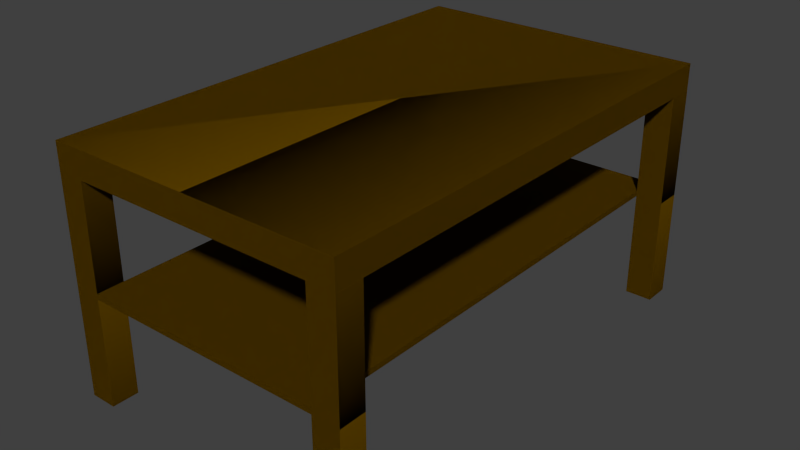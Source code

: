 # Source: living_room_table.blend  (saved by Blender 2.69.0; exported with 4.5.12 LTS)
import bpy
from mathutils import Matrix  # noqa: F401  (used for matrix-valued properties, if any)

bpy.ops.wm.read_factory_settings(use_empty=True)
scene = bpy.context.scene
scene.name = 'Scene'

# ---- collections
col_collection_1 = bpy.data.collections.new('Collection 1'); scene.collection.children.link(col_collection_1)

# ---- materials (node trees are filled in below, after node groups)
mat_color_c21_001 = bpy.data.materials.new('Color_C21_001')
mat_color_c21_001.alpha_threshold = 0.0
mat_color_c21_001.use_transparent_shadow = False
mat_color_c21_001.diffuse_color = (0.128, 0.06275, 0.0, 1.0)
mat_color_c21_001.specular_color = (0.25, 0.25, 0.25)
mat_color_c21_001.roughness = 0.5
mat_color_c21_001.line_color = (0.0, 0.0, 0.0, 1.0)

# ---- material node trees

# ---- world
world_world = bpy.data.worlds.new('World'); scene.world = world_world
world_world.color = (0.05088, 0.05088, 0.05088)
world_world.use_sun_shadow = False
world_world.sun_shadow_jitter_overblur = 0.0
world_world.cycles.sampling_method = 'MANUAL'
world_world.cycles.sample_map_resolution = 256

# ---- meshes
me_id43_003 = bpy.data.meshes.new('ID43.003')
me_id43_003.from_pydata([(35.43, 19.69, 9.449), (0.0, 1.969, 9.449), (0.0, 19.69, 9.449), (35.43, 1.969, 9.449), (35.43, 1.969, 9.449), (35.43, 19.69, 9.449), (0.0, 1.969, 9.449), (0.0, 19.69, 9.449), (35.43, 19.69, 9.449), (35.43, 1.969, 9.843), (35.43, 1.969, 9.449), (35.43, 19.69, 9.843), (35.43, 19.69, 9.843), (35.43, 19.69, 9.449), (35.43, 1.969, 9.843), (35.43, 1.969, 9.449), (35.43, 1.969, 9.843), (0.0, 1.969, 9.449), (35.43, 1.969, 9.449), (0.0, 1.969, 9.843), (0.0, 1.969, 9.843), (35.43, 1.969, 9.843), (0.0, 1.969, 9.449), (35.43, 1.969, 9.449), (0.0, 19.69, 9.843), (0.0, 1.969, 9.449), (0.0, 1.969, 9.843), (0.0, 19.69, 9.449), (0.0, 19.69, 9.449), (0.0, 19.69, 9.843), (0.0, 1.969, 9.449), (0.0, 1.969, 9.843), (0.0, 19.69, 9.843), (35.43, 19.69, 9.449), (0.0, 19.69, 9.449), (35.43, 19.69, 9.843), (35.43, 19.69, 9.843), (0.0, 19.69, 9.843), (35.43, 19.69, 9.449), (0.0, 19.69, 9.449), (35.43, 1.969, 9.843), (0.0, 19.69, 9.843), (0.0, 1.969, 9.843), (35.43, 19.69, 9.843), (35.43, 19.69, 9.843), (35.43, 1.969, 9.843), (0.0, 19.69, 9.843), (0.0, 1.969, 9.843)], [], [(0, 1, 2), (1, 0, 3), (4, 5, 6), (7, 6, 5), (8, 9, 10), (9, 8, 11), (12, 13, 14), (15, 14, 13), (16, 17, 18), (17, 16, 19), (20, 21, 22), (23, 22, 21), (24, 25, 26), (25, 24, 27), (28, 29, 30), (31, 30, 29), (32, 33, 34), (33, 32, 35), (36, 37, 38), (39, 38, 37), (40, 41, 42), (41, 40, 43), (44, 45, 46), (47, 46, 45)])
_uv = me_id43_003.uv_layers.new(name='UV coord')
_uv.uv.foreach_set('vector', [0.0001918, 0.000192, 0.2239, 0.6535, 0.0001919, 0.6535, 0.2239, 0.6535, 0.0001918, 0.000192, 0.2239, 0.0001918, 0.6717, 0.0001918, 0.6717, 0.3268, 0.2243, 0.0001918, 0.2243, 0.3268, 0.2243, 0.0001918, 0.6717, 0.3268, 0.8958, 0.6619, 0.6721, 0.6691, 0.6721, 0.6619, 0.6721, 0.6691, 0.8958, 0.6619, 0.8958, 0.6691, 0.2239, 0.6615, 0.2239, 0.6687, 0.0001919, 0.6615, 0.0001919, 0.6687, 0.0001919, 0.6615, 0.2239, 0.6687, 0.9387, 0.9903, 0.5818, 0.9812, 0.9388, 0.9812, 0.5818, 0.9812, 0.9387, 0.9903, 0.5817, 0.9903, 0.2243, 0.9907, 0.5813, 0.9907, 0.2243, 0.9998, 0.5813, 0.9998, 0.2243, 0.9998, 0.5813, 0.9907, 0.8958, 0.6542, 0.6721, 0.6615, 0.6721, 0.6542, 0.6721, 0.6615, 0.8958, 0.6542, 0.8958, 0.6615, 0.2239, 0.6538, 0.2239, 0.6611, 0.000192, 0.6538, 0.000192, 0.6611, 0.000192, 0.6538, 0.2239, 0.6611, 0.2243, 0.9812, 0.5813, 0.9903, 0.2243, 0.9903, 0.5813, 0.9903, 0.2243, 0.9812, 0.5813, 0.9812, 0.9388, 0.9998, 0.5818, 0.9998, 0.9387, 0.9907, 0.5817, 0.9907, 0.9387, 0.9907, 0.5818, 0.9998, 0.6717, 0.6542, 0.2243, 0.9808, 0.2243, 0.6542, 0.2243, 0.9808, 0.6717, 0.6542, 0.6717, 0.9808, 0.6717, 0.3272, 0.6717, 0.6538, 0.2243, 0.3272, 0.2243, 0.6538, 0.2243, 0.3272, 0.6717, 0.6538])
me_id43_003.materials.append(mat_color_c21_001)
me_id43_003.use_remesh_preserve_volume = False
me_id43_003.use_remesh_preserve_attributes = False
me_id43_003.use_mirror_vertex_groups = False
me_id43_003.update()
me_id37_002 = bpy.data.meshes.new('ID37.002')
me_id37_002.from_pydata([(0.0, 1.969, 15.75), (1.969, 1.969, 0.0), (0.0, 1.969, 0.0), (1.969, 1.969, 15.75), (1.969, 1.969, 15.75), (0.0, 1.969, 15.75), (1.969, 1.969, 0.0), (0.0, 1.969, 0.0), (1.969, 1.969, 0.0), (0.0, 0.0, 0.0), (0.0, 1.969, 0.0), (1.969, 0.0, 0.0), (1.969, 0.0, 0.0), (1.969, 1.969, 0.0), (0.0, 0.0, 0.0), (0.0, 1.969, 0.0), (0.0, 1.969, 15.75), (0.0, 0.0, 0.0), (0.0, 0.0, 15.75), (0.0, 1.969, 0.0), (0.0, 1.969, 0.0), (0.0, 1.969, 15.75), (0.0, 0.0, 0.0), (0.0, 0.0, 15.75), (1.969, 0.0, 15.75), (0.0, 1.969, 15.75), (0.0, 0.0, 15.75), (1.969, 1.969, 15.75), (1.969, 1.969, 15.75), (1.969, 0.0, 15.75), (0.0, 1.969, 15.75), (0.0, 0.0, 15.75), (1.969, 1.969, 0.0), (1.969, 0.0, 15.75), (1.969, 0.0, 0.0), (1.969, 1.969, 15.75), (1.969, 1.969, 15.75), (1.969, 1.969, 0.0), (1.969, 0.0, 15.75), (1.969, 0.0, 0.0), (1.969, 0.0, 15.75), (0.0, 0.0, 0.0), (1.969, 0.0, 0.0), (0.0, 0.0, 15.75), (0.0, 0.0, 15.75), (1.969, 0.0, 15.75), (0.0, 0.0, 0.0), (1.969, 0.0, 0.0)], [], [(0, 1, 2), (1, 0, 3), (4, 5, 6), (7, 6, 5), (8, 9, 10), (9, 8, 11), (12, 13, 14), (15, 14, 13), (16, 17, 18), (17, 16, 19), (20, 21, 22), (23, 22, 21), (24, 25, 26), (25, 24, 27), (28, 29, 30), (31, 30, 29), (32, 33, 34), (33, 32, 35), (36, 37, 38), (39, 38, 37), (40, 41, 42), (41, 40, 43), (44, 45, 46), (47, 46, 45)])
_uv = me_id37_002.uv_layers.new(name='UV coord')
_uv.uv.foreach_set('vector', [0.08584, 0.9997, 0.0002753, 0.0002753, 0.08584, 0.0002753, 0.0002753, 0.0002753, 0.08584, 0.9997, 0.0002754, 0.9997, 0.6887, 0.9997, 0.6031, 0.9997, 0.6887, 0.0002753, 0.6031, 0.0002753, 0.6887, 0.0002753, 0.6031, 0.9997, 0.6892, 0.3762, 0.7748, 0.2512, 0.7748, 0.3762, 0.7748, 0.2512, 0.6892, 0.3762, 0.6892, 0.2512, 0.7748, 0.3767, 0.7748, 0.5017, 0.6892, 0.3767, 0.6892, 0.5017, 0.6892, 0.3767, 0.7748, 0.5017, 0.1725, 0.9997, 0.2581, 0.0002753, 0.2581, 0.9997, 0.2581, 0.0002753, 0.1725, 0.9997, 0.1725, 0.0002753, 0.5164, 0.0002753, 0.5164, 0.9997, 0.4309, 0.0002753, 0.4309, 0.9997, 0.4309, 0.0002753, 0.5164, 0.9997, 0.7748, 0.0002753, 0.6892, 0.1252, 0.6892, 0.0002753, 0.6892, 0.1252, 0.7748, 0.0002753, 0.7748, 0.1252, 0.7748, 0.1258, 0.7748, 0.2507, 0.6892, 0.1258, 0.6892, 0.2507, 0.6892, 0.1258, 0.7748, 0.2507, 0.3442, 0.0002753, 0.2586, 0.9997, 0.2586, 0.0002753, 0.2586, 0.9997, 0.3442, 0.0002753, 0.3442, 0.9997, 0.517, 0.9997, 0.517, 0.0002753, 0.6026, 0.9997, 0.6026, 0.0002753, 0.6026, 0.9997, 0.517, 0.0002753, 0.172, 0.9997, 0.0864, 0.0002753, 0.172, 0.0002753, 0.0864, 0.0002753, 0.172, 0.9997, 0.0864, 0.9997, 0.4303, 0.9997, 0.3448, 0.9997, 0.4303, 0.0002753, 0.3448, 0.0002753, 0.4303, 0.0002753, 0.3448, 0.9997])
me_id37_002.materials.append(mat_color_c21_001)
me_id37_002.use_remesh_preserve_volume = False
me_id37_002.use_remesh_preserve_attributes = False
me_id37_002.use_mirror_vertex_groups = False
me_id37_002.update()
me_id30_004 = bpy.data.meshes.new('ID30.004')
me_id30_004.from_pydata([(0.0, 1.969, 15.75), (1.969, 1.969, 0.0), (0.0, 1.969, 0.0), (1.969, 1.969, 15.75), (1.969, 1.969, 15.75), (0.0, 1.969, 15.75), (1.969, 1.969, 0.0), (0.0, 1.969, 0.0), (1.969, 1.969, 0.0), (0.0, 0.0, 0.0), (0.0, 1.969, 0.0), (1.969, 0.0, 0.0), (1.969, 0.0, 0.0), (1.969, 1.969, 0.0), (0.0, 0.0, 0.0), (0.0, 1.969, 0.0), (0.0, 1.969, 15.75), (0.0, 0.0, 0.0), (0.0, 0.0, 15.75), (0.0, 1.969, 0.0), (0.0, 1.969, 0.0), (0.0, 1.969, 15.75), (0.0, 0.0, 0.0), (0.0, 0.0, 15.75), (1.969, 0.0, 15.75), (0.0, 1.969, 15.75), (0.0, 0.0, 15.75), (1.969, 1.969, 15.75), (1.969, 1.969, 15.75), (1.969, 0.0, 15.75), (0.0, 1.969, 15.75), (0.0, 0.0, 15.75), (1.969, 1.969, 0.0), (1.969, 0.0, 15.75), (1.969, 0.0, 0.0), (1.969, 1.969, 15.75), (1.969, 1.969, 15.75), (1.969, 1.969, 0.0), (1.969, 0.0, 15.75), (1.969, 0.0, 0.0), (1.969, 0.0, 15.75), (0.0, 0.0, 0.0), (1.969, 0.0, 0.0), (0.0, 0.0, 15.75), (0.0, 0.0, 15.75), (1.969, 0.0, 15.75), (0.0, 0.0, 0.0), (1.969, 0.0, 0.0)], [], [(0, 1, 2), (1, 0, 3), (4, 5, 6), (7, 6, 5), (8, 9, 10), (9, 8, 11), (12, 13, 14), (15, 14, 13), (16, 17, 18), (17, 16, 19), (20, 21, 22), (23, 22, 21), (24, 25, 26), (25, 24, 27), (28, 29, 30), (31, 30, 29), (32, 33, 34), (33, 32, 35), (36, 37, 38), (39, 38, 37), (40, 41, 42), (41, 40, 43), (44, 45, 46), (47, 46, 45)])
_uv = me_id30_004.uv_layers.new(name='UV coord')
_uv.uv.foreach_set('vector', [0.08584, 0.9997, 0.0002753, 0.0002753, 0.08584, 0.0002753, 0.0002753, 0.0002753, 0.08584, 0.9997, 0.0002754, 0.9997, 0.6887, 0.9997, 0.6031, 0.9997, 0.6887, 0.0002753, 0.6031, 0.0002753, 0.6887, 0.0002753, 0.6031, 0.9997, 0.6892, 0.3762, 0.7748, 0.2512, 0.7748, 0.3762, 0.7748, 0.2512, 0.6892, 0.3762, 0.6892, 0.2512, 0.7748, 0.3767, 0.7748, 0.5017, 0.6892, 0.3767, 0.6892, 0.5017, 0.6892, 0.3767, 0.7748, 0.5017, 0.1725, 0.9997, 0.2581, 0.0002753, 0.2581, 0.9997, 0.2581, 0.0002753, 0.1725, 0.9997, 0.1725, 0.0002753, 0.5164, 0.0002753, 0.5164, 0.9997, 0.4309, 0.0002753, 0.4309, 0.9997, 0.4309, 0.0002753, 0.5164, 0.9997, 0.7748, 0.0002753, 0.6892, 0.1252, 0.6892, 0.0002753, 0.6892, 0.1252, 0.7748, 0.0002753, 0.7748, 0.1252, 0.7748, 0.1258, 0.7748, 0.2507, 0.6892, 0.1258, 0.6892, 0.2507, 0.6892, 0.1258, 0.7748, 0.2507, 0.3442, 0.0002753, 0.2586, 0.9997, 0.2586, 0.0002753, 0.2586, 0.9997, 0.3442, 0.0002753, 0.3442, 0.9997, 0.517, 0.9997, 0.517, 0.0002753, 0.6026, 0.9997, 0.6026, 0.0002753, 0.6026, 0.9997, 0.517, 0.0002753, 0.172, 0.9997, 0.0864, 0.0002753, 0.172, 0.0002753, 0.0864, 0.0002753, 0.172, 0.9997, 0.0864, 0.9997, 0.4303, 0.9997, 0.3448, 0.9997, 0.4303, 0.0002753, 0.3448, 0.0002753, 0.4303, 0.0002753, 0.3448, 0.9997])
me_id30_004.materials.append(mat_color_c21_001)
me_id30_004.use_remesh_preserve_volume = False
me_id30_004.use_remesh_preserve_attributes = False
me_id30_004.use_mirror_vertex_groups = False
me_id30_004.update()
me_id23_002 = bpy.data.meshes.new('ID23.002')
me_id23_002.from_pydata([(35.43, 21.65, 0.0), (0.0, 0.0, 0.0), (0.0, 21.65, 0.0), (35.43, 0.0, 0.0), (35.43, 0.0, 0.0), (35.43, 21.65, 0.0), (0.0, 0.0, 0.0), (0.0, 21.65, 0.0), (0.0, 21.65, 1.969), (0.0, 0.0, 0.0), (0.0, 0.0, 1.969), (0.0, 21.65, 0.0), (0.0, 21.65, 0.0), (0.0, 21.65, 1.969), (0.0, 0.0, 0.0), (0.0, 0.0, 1.969), (0.0, 21.65, 1.969), (35.43, 21.65, 0.0), (0.0, 21.65, 0.0), (35.43, 21.65, 1.969), (35.43, 21.65, 1.969), (0.0, 21.65, 1.969), (35.43, 21.65, 0.0), (0.0, 21.65, 0.0), (35.43, 21.65, 0.0), (35.43, 0.0, 1.969), (35.43, 0.0, 0.0), (35.43, 21.65, 1.969), (35.43, 21.65, 1.969), (35.43, 21.65, 0.0), (35.43, 0.0, 1.969), (35.43, 0.0, 0.0), (35.43, 0.0, 1.969), (0.0, 0.0, 0.0), (35.43, 0.0, 0.0), (0.0, 0.0, 1.969), (0.0, 0.0, 1.969), (35.43, 0.0, 1.969), (0.0, 0.0, 0.0), (35.43, 0.0, 0.0), (35.43, 0.0, 1.969), (0.0, 21.65, 1.969), (0.0, 0.0, 1.969), (35.43, 21.65, 1.969), (35.43, 21.65, 1.969), (35.43, 0.0, 1.969), (0.0, 21.65, 1.969), (0.0, 0.0, 1.969)], [], [(0, 1, 2), (1, 0, 3), (4, 5, 6), (7, 6, 5), (8, 9, 10), (9, 8, 11), (12, 13, 14), (15, 14, 13), (16, 17, 18), (17, 16, 19), (20, 21, 22), (23, 22, 21), (24, 25, 26), (25, 24, 27), (28, 29, 30), (31, 30, 29), (32, 33, 34), (33, 32, 35), (36, 37, 38), (39, 38, 37), (40, 41, 42), (41, 40, 43), (44, 45, 46), (47, 46, 45)])
_uv = me_id23_002.uv_layers.new(name='UV coord')
_uv.uv.foreach_set('vector', [0.5002, 0.306, 0.8055, 0.8055, 0.5002, 0.8055, 0.8055, 0.8055, 0.5002, 0.306, 0.8055, 0.306, 0.4998, 0.6117, 0.4998, 0.917, 0.0002401, 0.6117, 0.0002401, 0.917, 0.0002401, 0.6117, 0.4998, 0.917, 0.8055, 0.0002401, 0.5002, 0.02799, 0.5002, 0.0002402, 0.5002, 0.02799, 0.8055, 0.0002401, 0.8055, 0.02799, 0.8055, 0.02847, 0.8055, 0.05622, 0.5002, 0.02847, 0.5002, 0.05622, 0.5002, 0.02847, 0.8055, 0.05622, 0.0002401, 0.9175, 0.4998, 0.9452, 0.0002401, 0.9452, 0.4998, 0.9452, 0.0002401, 0.9175, 0.4998, 0.9175, 0.9998, 0.3055, 0.5002, 0.3055, 0.9998, 0.2778, 0.5002, 0.2778, 0.9998, 0.2778, 0.5002, 0.3055, 0.8055, 0.2495, 0.5002, 0.2773, 0.5002, 0.2495, 0.5002, 0.2773, 0.8055, 0.2495, 0.8055, 0.2773, 0.8055, 0.2213, 0.8055, 0.249, 0.5002, 0.2213, 0.5002, 0.249, 0.5002, 0.2213, 0.8055, 0.249, 0.4998, 0.9734, 0.0002401, 0.9457, 0.4998, 0.9457, 0.0002401, 0.9457, 0.4998, 0.9734, 0.0002401, 0.9734, 0.5002, 0.9457, 0.9998, 0.9457, 0.5002, 0.9734, 0.9998, 0.9734, 0.5002, 0.9734, 0.9998, 0.9457, 0.4998, 0.306, 0.0002401, 0.6112, 0.0002401, 0.306, 0.0002401, 0.6112, 0.4998, 0.306, 0.4998, 0.6112, 0.4998, 0.0002401, 0.4998, 0.3055, 0.0002401, 0.0002401, 0.0002401, 0.3055, 0.0002401, 0.0002401, 0.4998, 0.3055])
me_id23_002.materials.append(mat_color_c21_001)
me_id23_002.use_remesh_preserve_volume = False
me_id23_002.use_remesh_preserve_attributes = False
me_id23_002.use_mirror_vertex_groups = False
me_id23_002.update()
me_id16_002 = bpy.data.meshes.new('ID16.002')
me_id16_002.from_pydata([(0.0, 1.969, 15.75), (1.969, 1.969, 0.0), (0.0, 1.969, 0.0), (1.969, 1.969, 15.75), (1.969, 1.969, 15.75), (0.0, 1.969, 15.75), (1.969, 1.969, 0.0), (0.0, 1.969, 0.0), (1.969, 1.969, 0.0), (0.0, 0.0, 0.0), (0.0, 1.969, 0.0), (1.969, 0.0, 0.0), (1.969, 0.0, 0.0), (1.969, 1.969, 0.0), (0.0, 0.0, 0.0), (0.0, 1.969, 0.0), (0.0, 1.969, 15.75), (0.0, 0.0, 0.0), (0.0, 0.0, 15.75), (0.0, 1.969, 0.0), (0.0, 1.969, 0.0), (0.0, 1.969, 15.75), (0.0, 0.0, 0.0), (0.0, 0.0, 15.75), (1.969, 0.0, 15.75), (0.0, 1.969, 15.75), (0.0, 0.0, 15.75), (1.969, 1.969, 15.75), (1.969, 1.969, 15.75), (1.969, 0.0, 15.75), (0.0, 1.969, 15.75), (0.0, 0.0, 15.75), (1.969, 1.969, 0.0), (1.969, 0.0, 15.75), (1.969, 0.0, 0.0), (1.969, 1.969, 15.75), (1.969, 1.969, 15.75), (1.969, 1.969, 0.0), (1.969, 0.0, 15.75), (1.969, 0.0, 0.0), (1.969, 0.0, 15.75), (0.0, 0.0, 0.0), (1.969, 0.0, 0.0), (0.0, 0.0, 15.75), (0.0, 0.0, 15.75), (1.969, 0.0, 15.75), (0.0, 0.0, 0.0), (1.969, 0.0, 0.0)], [], [(0, 1, 2), (1, 0, 3), (4, 5, 6), (7, 6, 5), (8, 9, 10), (9, 8, 11), (12, 13, 14), (15, 14, 13), (16, 17, 18), (17, 16, 19), (20, 21, 22), (23, 22, 21), (24, 25, 26), (25, 24, 27), (28, 29, 30), (31, 30, 29), (32, 33, 34), (33, 32, 35), (36, 37, 38), (39, 38, 37), (40, 41, 42), (41, 40, 43), (44, 45, 46), (47, 46, 45)])
_uv = me_id16_002.uv_layers.new(name='UV coord')
_uv.uv.foreach_set('vector', [0.08584, 0.9997, 0.0002753, 0.0002753, 0.08584, 0.0002753, 0.0002753, 0.0002753, 0.08584, 0.9997, 0.0002754, 0.9997, 0.6887, 0.9997, 0.6031, 0.9997, 0.6887, 0.0002753, 0.6031, 0.0002753, 0.6887, 0.0002753, 0.6031, 0.9997, 0.6892, 0.3762, 0.7748, 0.2512, 0.7748, 0.3762, 0.7748, 0.2512, 0.6892, 0.3762, 0.6892, 0.2512, 0.7748, 0.3767, 0.7748, 0.5017, 0.6892, 0.3767, 0.6892, 0.5017, 0.6892, 0.3767, 0.7748, 0.5017, 0.1725, 0.9997, 0.2581, 0.0002753, 0.2581, 0.9997, 0.2581, 0.0002753, 0.1725, 0.9997, 0.1725, 0.0002753, 0.5164, 0.0002753, 0.5164, 0.9997, 0.4309, 0.0002753, 0.4309, 0.9997, 0.4309, 0.0002753, 0.5164, 0.9997, 0.7748, 0.0002753, 0.6892, 0.1252, 0.6892, 0.0002753, 0.6892, 0.1252, 0.7748, 0.0002753, 0.7748, 0.1252, 0.7748, 0.1258, 0.7748, 0.2507, 0.6892, 0.1258, 0.6892, 0.2507, 0.6892, 0.1258, 0.7748, 0.2507, 0.3442, 0.0002753, 0.2586, 0.9997, 0.2586, 0.0002753, 0.2586, 0.9997, 0.3442, 0.0002753, 0.3442, 0.9997, 0.517, 0.9997, 0.517, 0.0002753, 0.6026, 0.9997, 0.6026, 0.0002753, 0.6026, 0.9997, 0.517, 0.0002753, 0.172, 0.9997, 0.0864, 0.0002753, 0.172, 0.0002753, 0.0864, 0.0002753, 0.172, 0.9997, 0.0864, 0.9997, 0.4303, 0.9997, 0.3448, 0.9997, 0.4303, 0.0002753, 0.3448, 0.0002753, 0.4303, 0.0002753, 0.3448, 0.9997])
me_id16_002.materials.append(mat_color_c21_001)
me_id16_002.use_remesh_preserve_volume = False
me_id16_002.use_remesh_preserve_attributes = False
me_id16_002.use_mirror_vertex_groups = False
me_id16_002.update()
me_id7_002 = bpy.data.meshes.new('ID7.002')
me_id7_002.from_pydata([(0.0, 1.969, 15.75), (1.969, 1.969, 0.0), (0.0, 1.969, 0.0), (1.969, 1.969, 15.75), (1.969, 1.969, 15.75), (0.0, 1.969, 15.75), (1.969, 1.969, 0.0), (0.0, 1.969, 0.0), (1.969, 1.969, 0.0), (0.0, 0.0, 0.0), (0.0, 1.969, 0.0), (1.969, 0.0, 0.0), (1.969, 0.0, 0.0), (1.969, 1.969, 0.0), (0.0, 0.0, 0.0), (0.0, 1.969, 0.0), (0.0, 1.969, 15.75), (0.0, 0.0, 0.0), (0.0, 0.0, 15.75), (0.0, 1.969, 0.0), (0.0, 1.969, 0.0), (0.0, 1.969, 15.75), (0.0, 0.0, 0.0), (0.0, 0.0, 15.75), (1.969, 0.0, 15.75), (0.0, 1.969, 15.75), (0.0, 0.0, 15.75), (1.969, 1.969, 15.75), (1.969, 1.969, 15.75), (1.969, 0.0, 15.75), (0.0, 1.969, 15.75), (0.0, 0.0, 15.75), (1.969, 1.969, 0.0), (1.969, 0.0, 15.75), (1.969, 0.0, 0.0), (1.969, 1.969, 15.75), (1.969, 1.969, 15.75), (1.969, 1.969, 0.0), (1.969, 0.0, 15.75), (1.969, 0.0, 0.0), (1.969, 0.0, 15.75), (0.0, 0.0, 0.0), (1.969, 0.0, 0.0), (0.0, 0.0, 15.75), (0.0, 0.0, 15.75), (1.969, 0.0, 15.75), (0.0, 0.0, 0.0), (1.969, 0.0, 0.0)], [], [(0, 1, 2), (1, 0, 3), (4, 5, 6), (7, 6, 5), (8, 9, 10), (9, 8, 11), (12, 13, 14), (15, 14, 13), (16, 17, 18), (17, 16, 19), (20, 21, 22), (23, 22, 21), (24, 25, 26), (25, 24, 27), (28, 29, 30), (31, 30, 29), (32, 33, 34), (33, 32, 35), (36, 37, 38), (39, 38, 37), (40, 41, 42), (41, 40, 43), (44, 45, 46), (47, 46, 45)])
_uv = me_id7_002.uv_layers.new(name='UV coord')
_uv.uv.foreach_set('vector', [0.08584, 0.9997, 0.0002753, 0.0002753, 0.08584, 0.0002753, 0.0002753, 0.0002753, 0.08584, 0.9997, 0.0002754, 0.9997, 0.6887, 0.9997, 0.6031, 0.9997, 0.6887, 0.0002753, 0.6031, 0.0002753, 0.6887, 0.0002753, 0.6031, 0.9997, 0.6892, 0.3762, 0.7748, 0.2512, 0.7748, 0.3762, 0.7748, 0.2512, 0.6892, 0.3762, 0.6892, 0.2512, 0.7748, 0.3767, 0.7748, 0.5017, 0.6892, 0.3767, 0.6892, 0.5017, 0.6892, 0.3767, 0.7748, 0.5017, 0.1725, 0.9997, 0.2581, 0.0002753, 0.2581, 0.9997, 0.2581, 0.0002753, 0.1725, 0.9997, 0.1725, 0.0002753, 0.5164, 0.0002753, 0.5164, 0.9997, 0.4309, 0.0002753, 0.4309, 0.9997, 0.4309, 0.0002753, 0.5164, 0.9997, 0.7748, 0.0002753, 0.6892, 0.1252, 0.6892, 0.0002753, 0.6892, 0.1252, 0.7748, 0.0002753, 0.7748, 0.1252, 0.7748, 0.1258, 0.7748, 0.2507, 0.6892, 0.1258, 0.6892, 0.2507, 0.6892, 0.1258, 0.7748, 0.2507, 0.3442, 0.0002753, 0.2586, 0.9997, 0.2586, 0.0002753, 0.2586, 0.9997, 0.3442, 0.0002753, 0.3442, 0.9997, 0.517, 0.9997, 0.517, 0.0002753, 0.6026, 0.9997, 0.6026, 0.0002753, 0.6026, 0.9997, 0.517, 0.0002753, 0.172, 0.9997, 0.0864, 0.0002753, 0.172, 0.0002753, 0.0864, 0.0002753, 0.172, 0.9997, 0.0864, 0.9997, 0.4303, 0.9997, 0.3448, 0.9997, 0.4303, 0.0002753, 0.3448, 0.0002753, 0.4303, 0.0002753, 0.3448, 0.9997])
me_id7_002.materials.append(mat_color_c21_001)
me_id7_002.use_remesh_preserve_volume = False
me_id7_002.use_remesh_preserve_attributes = False
me_id7_002.use_mirror_vertex_groups = False
me_id7_002.update()

# ---- objects
ob_sketchup = bpy.data.objects.new('SketchUp', None)
ob_instance_0 = bpy.data.objects.new('instance_0', None)
ob_group_0 = bpy.data.objects.new('group_0', me_id43_003)
ob_group_1 = bpy.data.objects.new('group_1', None)
ob_group_6 = bpy.data.objects.new('group_6', me_id37_002)
ob_group_5 = bpy.data.objects.new('group_5', me_id30_004)
ob_group_4 = bpy.data.objects.new('group_4', me_id23_002)
ob_group_3 = bpy.data.objects.new('group_3', me_id16_002)
ob_group_2 = bpy.data.objects.new('group_2', me_id7_002)

# ---- transforms, parenting, visibility, modifiers, constraints
ob_sketchup.location = (-1.226, -3.432, 0.0)
ob_sketchup.scale = (0.0254, 0.0254, 0.0254)
ob_sketchup.empty_image_offset = (0.0, 0.0)
ob_sketchup.lineart.crease_threshold = 0.0
ob_instance_0.parent = ob_sketchup
ob_instance_0.location = (37.32, 152.1, 0.0)
ob_instance_0.rotation_euler = (0.0, 0.0, -1.571)
ob_instance_0.empty_image_offset = (0.0, 0.0)
ob_instance_0.lineart.crease_threshold = 0.0
ob_group_0.parent = ob_instance_0
ob_group_0.location = (35.43, -4.768e-07, 17.72)
ob_group_0.rotation_euler = (9.729e-15, 3.142, 1.8e-07)
ob_group_0.scale = (1.0, 1.0, 1.0)
ob_group_0.lineart.crease_threshold = 0.0
ob_group_1.parent = ob_group_0
ob_group_1.location = (-1.907e-06, -9.537e-07, -1.907e-06)
ob_group_1.rotation_euler = (1.192e-08, -4.654e-08, 2.495e-07)
ob_group_1.empty_image_offset = (0.0, 0.0)
ob_group_1.lineart.crease_threshold = 0.0
ob_group_6.parent = ob_group_1
ob_group_6.location = (33.46, 19.69, 1.969)
ob_group_6.rotation_euler = (2.384e-08, -1.995e-08, 4.287e-07)
ob_group_6.scale = (1.0, 1.0, 1.0)
ob_group_6.lineart.crease_threshold = 0.0
ob_group_5.parent = ob_group_1
ob_group_5.location = (-1.526e-05, 19.69, 1.969)
ob_group_5.rotation_euler = (2.384e-08, -1.995e-08, 4.287e-07)
ob_group_5.scale = (1.0, 1.0, 1.0)
ob_group_5.lineart.crease_threshold = 0.0
ob_group_4.parent = ob_group_1
ob_group_4.location = (0.0, -4.768e-07, -3.815e-06)
ob_group_4.rotation_euler = (2.384e-08, -1.995e-08, 4.287e-07)
ob_group_4.scale = (1.0, 1.0, 1.0)
ob_group_4.lineart.crease_threshold = 0.0
ob_group_3.parent = ob_group_1
ob_group_3.location = (0.0, -4.768e-07, 1.969)
ob_group_3.rotation_euler = (2.384e-08, -1.995e-08, 4.287e-07)
ob_group_3.scale = (1.0, 1.0, 1.0)
ob_group_3.lineart.crease_threshold = 0.0
ob_group_2.parent = ob_group_1
ob_group_2.location = (33.46, -9.537e-07, 1.969)
ob_group_2.rotation_euler = (2.384e-08, -1.995e-08, 4.287e-07)
ob_group_2.scale = (1.0, 1.0, 1.0)
ob_group_2.lineart.crease_threshold = 0.0

# ---- collection membership
col_collection_1.objects.link(ob_sketchup)
col_collection_1.objects.link(ob_instance_0)
col_collection_1.objects.link(ob_group_0)
col_collection_1.objects.link(ob_group_1)
col_collection_1.objects.link(ob_group_6)
col_collection_1.objects.link(ob_group_5)
col_collection_1.objects.link(ob_group_4)
col_collection_1.objects.link(ob_group_3)
col_collection_1.objects.link(ob_group_2)

# ---- scene / render settings (as saved in the file)
scene.frame_start = 1; scene.frame_end = 250; scene.frame_set(1)
scene.render.engine = 'BLENDER_EEVEE_NEXT'
scene.render.image_settings.compression = 90
scene.render.resolution_percentage = 50
scene.render.dither_intensity = 0.0
scene.cycles.use_denoising = False
scene.cycles.samples = 10
scene.cycles.sampling_pattern = 'TABULATED_SOBOL'
scene.cycles.light_sampling_threshold = 0.0
scene.cycles.use_adaptive_sampling = False
scene.cycles.use_light_tree = False
scene.cycles.blur_glossy = 0.0
scene.cycles.volume_bounces = 1
scene.cycles.pixel_filter_type = 'GAUSSIAN'
scene.cycles.sample_clamp_indirect = 0.0
scene.view_settings.view_transform = 'Standard'
bpy.context.view_layer.update()

# ---- added for rendering (the .blend has no active camera and no usable light): camera, sun
cam_auto = bpy.data.cameras.new('AutoCamera')
cam_auto.lens = 50.0
cam_auto.sensor_width = 36.0
cam_auto.clip_end = 1000.0
ob_auto_camera = bpy.data.objects.new('AutoCamera', cam_auto)
scene.collection.objects.link(ob_auto_camera)
ob_auto_camera.location = (1.05769, -1.29218, 1.07379)
ob_auto_camera.rotation_euler = (1.09748, -7.21219e-08, 0.694738)
scene.camera = ob_auto_camera
light_auto_sun = bpy.data.lights.new('AutoSun', 'SUN')
light_auto_sun.energy = 3.0
light_auto_sun.angle = 0.0523599
ob_auto_sun = bpy.data.objects.new('AutoSun', light_auto_sun)
scene.collection.objects.link(ob_auto_sun)
ob_auto_sun.rotation_euler = (0.872665, 0.174533, 0.523599)
bpy.context.view_layer.update()
